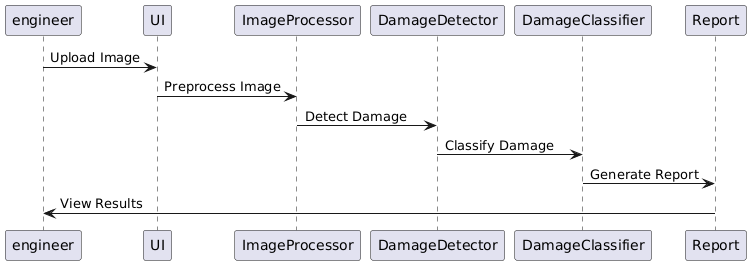

The diagram above was rendered by PlantUML. Its source (embedded in the PNG):
@startuml
engineer -> UI: Upload Image
UI -> ImageProcessor: Preprocess Image
ImageProcessor -> DamageDetector: Detect Damage
DamageDetector -> DamageClassifier: Classify Damage
DamageClassifier -> Report: Generate Report
Report -> engineer: View Results
@enduml